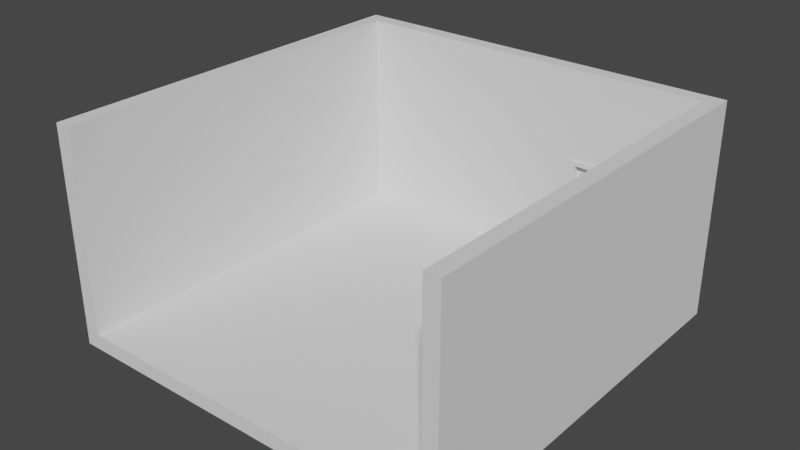 # Source: Room.blend  (saved by Blender 3.6.13; exported with 4.5.12 LTS)
import bpy
from mathutils import Matrix  # noqa: F401  (used for matrix-valued properties, if any)

bpy.ops.wm.read_factory_settings(use_empty=True)
scene = bpy.context.scene
scene.name = 'Scene'

# ---- collections
col_collection = bpy.data.collections.new('Collection'); scene.collection.children.link(col_collection)

# ---- world
world_world = bpy.data.worlds.new('World'); scene.world = world_world
world_world.use_nodes = True; world_world.node_tree.nodes.clear()
_N = world_world.node_tree.nodes; _L = world_world.node_tree.links
n0 = _N.new('ShaderNodeOutputWorld'); n0.name = 'World Output'; n0.location = (300, 300)
n1 = _N.new('ShaderNodeBackground'); n1.name = 'Background'; n1.location = (10, 300)
n1.inputs[0].default_value = (0.05088, 0.05088, 0.05088, 1.0)
_L.new(n1.outputs[0], n0.inputs[0])
n0.is_active_output = True
world_world.color = (0.05088, 0.05088, 0.05088)
world_world.use_sun_shadow = False
world_world.sun_shadow_jitter_overblur = 0.0

# ---- meshes
me_cube = bpy.data.meshes.new('Cube')
me_cube.from_pydata([(4.0, 4.0, -0.15), (4.0, 4.0, 0.15), (4.0, -4.0, -0.15), (4.0, -4.0, 0.15), (-4.0, 4.0, -0.15), (-4.0, 4.0, 0.15), (-4.0, -4.0, -0.15), (-4.0, -4.0, 0.15), (4.0, 3.7, 0.15), (3.7, -4.0, 0.15), (-3.7, -4.0, 0.15), (4.0, 3.7, -0.15), (-3.7, 4.0, 0.15), (3.7, 4.0, 0.15), (-4.0, 3.7, -0.15), (-4.0, 3.7, 0.15), (-3.7, 3.7, 0.15), (3.7, 3.7, 0.15), (4.0, 3.7, 4.15), (4.0, -4.0, 4.15), (-3.7, -4.0, 4.15), (-4.0, -4.0, 4.15), (-4.0, 3.7, 4.15), (-4.0, 4.0, 4.15), (3.7, 4.0, 4.15), (4.0, 4.0, 4.15), (3.7, -4.0, 4.15), (-3.7, 4.0, 4.15), (-3.7, 3.7, 4.15), (3.7, 3.7, 4.15), (2.7, 3.7, 0.15), (1.2, 3.7, 0.15), (1.2, 3.7, 2.35), (2.7, 3.7, 2.35), (2.6, 3.7, 0.15), (1.3, 3.7, 0.15), (1.3, 3.7, 2.25), (2.6, 3.7, 2.25), (2.6, 4.0, 0.15), (1.3, 4.0, 0.15), (2.6, 4.0, 2.25), (2.7, 4.0, 0.15), (1.2, 4.0, 0.15), (1.2, 4.0, 2.35), (2.7, 4.0, 2.35), (1.3, 4.0, 2.25), (2.6, 3.8, 0.15), (1.3, 3.8, 0.15), (1.3, 3.8, 2.25), (2.6, 3.8, 2.25), (1.65, 3.8, 1.314), (1.65, 3.8, 2.014), (2.25, 3.8, 1.314), (2.25, 3.8, 2.014), (1.65, 3.88, 1.314), (1.65, 3.88, 2.014), (2.25, 3.88, 1.314), (2.25, 3.88, 2.014), (2.6, 3.88, 0.15), (2.6, 3.88, 2.25), (1.3, 3.88, 0.15), (1.3, 3.88, 2.25), (2.367, 3.8, 1.141), (2.483, 3.8, 0.8589), (2.483, 3.8, 1.141), (2.367, 3.8, 0.8589), (1.2, 3.67, 0.15), (1.2, 3.67, 2.35), (2.7, 3.67, 0.15), (2.7, 3.67, 2.35), (1.3, 3.67, 0.15), (1.3, 3.67, 2.25), (2.6, 3.67, 0.15), (2.6, 3.67, 2.25), (2.367, 3.78, 1.141), (2.483, 3.78, 1.141), (2.367, 3.78, 0.8589), (2.483, 3.78, 0.8589), (2.438, 3.793, 1.033), (2.448, 3.803, 1.019), (2.452, 3.807, 1.0), (2.448, 3.803, 0.981), (2.438, 3.793, 0.9671), (2.444, 3.78, 1.033), (2.458, 3.78, 1.019), (2.463, 3.78, 1.0), (2.458, 3.78, 0.981), (2.444, 3.78, 0.9671), (2.438, 3.767, 1.033), (2.448, 3.757, 1.019), (2.452, 3.753, 1.0), (2.448, 3.757, 0.981), (2.438, 3.767, 0.9671), (2.425, 3.761, 1.033), (2.425, 3.747, 1.019), (2.425, 3.742, 1.0), (2.425, 3.747, 0.981), (2.425, 3.761, 0.9671), (2.425, 3.78, 1.038), (2.412, 3.767, 1.033), (2.402, 3.757, 1.019), (2.398, 3.753, 1.0), (2.402, 3.757, 0.981), (2.412, 3.767, 0.9671), (2.425, 3.78, 0.962), (2.406, 3.78, 1.033), (2.392, 3.78, 1.019), (2.387, 3.78, 1.0), (2.392, 3.78, 0.981), (2.406, 3.78, 0.9671), (2.412, 3.793, 1.033), (2.402, 3.803, 1.019), (2.398, 3.807, 1.0), (2.402, 3.803, 0.981), (2.412, 3.793, 0.9671), (2.425, 3.799, 1.033), (2.425, 3.813, 1.019), (2.425, 3.818, 1.0), (2.425, 3.813, 0.981), (2.425, 3.799, 0.9671)], [], [(11, 8, 3, 2), (2, 6, 14, 11), (14, 15, 5, 4), (1, 13, 24, 25), (2, 3, 9, 10, 7, 6), (11, 14, 4, 0), (6, 7, 15, 14), (0, 1, 8, 11), (10, 16, 28, 20), (9, 3, 19, 26), (17, 9, 26, 29), (29, 18, 25, 24), (22, 28, 27, 23), (21, 20, 28, 22), (18, 29, 26, 19), (28, 29, 24, 27), (12, 5, 23, 27), (5, 15, 22, 23), (15, 7, 21, 22), (7, 10, 20, 21), (8, 1, 25, 18), (3, 8, 18, 19), (16, 31, 32, 33, 30, 17, 29, 28), (10, 9, 17, 30, 34, 35, 31, 16), (34, 35, 31, 30), (33, 32, 67, 69), (35, 36, 71, 70), (36, 37, 73, 71), (38, 39, 42, 41), (38, 58, 59, 40), (59, 61, 45, 40), (0, 4, 5, 12, 42, 39, 38, 41, 13, 1), (24, 13, 41, 44, 43, 42, 12, 27), (37, 36, 48, 49), (47, 48, 36, 35), (50, 52, 56, 54), (53, 51, 55, 57), (52, 53, 57, 56), (51, 50, 54, 55), (41, 38, 40, 44), (60, 39, 45, 61), (44, 40, 45, 43), (39, 42, 43, 45), (58, 38, 39, 60), (57, 55, 61, 59), (54, 56, 58, 60), (56, 57, 59, 58), (54, 60, 61, 55), (48, 51, 53, 49), (34, 46, 47, 35), (51, 48, 47, 50), (50, 47, 46, 63, 65, 62, 52), (52, 62, 64, 63, 46, 49, 53), (37, 49, 46, 34), (74, 76, 77, 75), (70, 71, 67, 66), (73, 72, 68, 69), (71, 73, 69, 67), (32, 31, 66, 67), (34, 30, 68, 72), (37, 34, 72, 73), (30, 33, 69, 68), (31, 35, 70, 66), (63, 64, 75, 77), (62, 65, 76, 74), (64, 62, 74, 75), (65, 63, 77, 76), (104, 119, 82), (118, 117, 80, 81), (116, 115, 78, 79), (119, 118, 81, 82), (117, 116, 79, 80), (115, 98, 78), (79, 78, 83, 84), (82, 81, 86, 87), (80, 79, 84, 85), (78, 98, 83), (104, 82, 87), (81, 80, 85, 86), (87, 86, 91, 92), (85, 84, 89, 90), (83, 98, 88), (104, 87, 92), (86, 85, 90, 91), (84, 83, 88, 89), (92, 91, 96, 97), (90, 89, 94, 95), (88, 98, 93), (104, 92, 97), (91, 90, 95, 96), (89, 88, 93, 94), (97, 96, 102, 103), (95, 94, 100, 101), (93, 98, 99), (104, 97, 103), (96, 95, 101, 102), (94, 93, 99, 100), (103, 102, 108, 109), (101, 100, 106, 107), (99, 98, 105), (104, 103, 109), (102, 101, 107, 108), (100, 99, 105, 106), (107, 106, 111, 112), (105, 98, 110), (104, 109, 114), (108, 107, 112, 113), (106, 105, 110, 111), (109, 108, 113, 114), (110, 98, 115), (104, 114, 119), (113, 112, 117, 118), (111, 110, 115, 116), (114, 113, 118, 119), (112, 111, 116, 117)])
_uv = me_cube.uv_layers.new(name='UVMap')
_uv.uv.foreach_set('vector', [0.375, 0.125, 0.625, 0.125, 0.625, 0.25, 0.375, 0.25, 0.125, 0.5, 0.375, 0.5, 0.375, 0.625, 0.125, 0.625, 0.375, 0.625, 0.625, 0.625, 0.625, 0.75, 0.375, 0.75, 0.625, 1.0, 0.625, 0.9167, 0.625, 0.9167, 0.625, 1.0, 0.375, 0.25, 0.625, 0.25, 0.625, 0.3333, 0.625, 0.4167, 0.625, 0.5, 0.375, 0.5, 0.125, 0.625, 0.375, 0.625, 0.375, 0.75, 0.125, 0.75, 0.375, 0.5, 0.625, 0.5, 0.625, 0.625, 0.375, 0.625, 0.375, 0.0, 0.625, 0.0, 0.625, 0.125, 0.375, 0.125, 0.7083, 0.5, 0.7083, 0.625, 0.7083, 0.625, 0.7083, 0.5, 0.625, 0.3333, 0.625, 0.25, 0.625, 0.25, 0.625, 0.3333, 0.7917, 0.625, 0.7917, 0.5, 0.7917, 0.5, 0.7917, 0.625, 0.7917, 0.625, 0.875, 0.625, 0.875, 0.75, 0.7917, 0.75, 0.625, 0.625, 0.7083, 0.625, 0.7083, 0.75, 0.625, 0.75, 0.625, 0.5, 0.7083, 0.5, 0.7083, 0.625, 0.625, 0.625, 0.875, 0.625, 0.7917, 0.625, 0.7917, 0.5, 0.625, 0.25, 0.7083, 0.625, 0.7917, 0.625, 0.7917, 0.75, 0.7083, 0.75, 0.625, 0.8333, 0.625, 0.75, 0.625, 0.75, 0.625, 0.8333, 0.625, 0.75, 0.625, 0.625, 0.625, 0.625, 0.625, 0.75, 0.625, 0.625, 0.625, 0.5, 0.625, 0.5, 0.625, 0.625, 0.625, 0.5, 0.625, 0.4167, 0.625, 0.4167, 0.625, 0.5, 0.625, 0.125, 0.625, 0.0, 0.625, 0.0, 0.625, 0.125, 0.625, 0.25, 0.625, 0.125, 0.625, 0.125, 0.625, 0.25, 0.7083, 0.625, 0.7361, 0.625, 0.7361, 0.625, 0.7639, 0.625, 0.7639, 0.625, 0.7917, 0.625, 0.7917, 0.625, 0.7083, 0.625, 0.0, 0.0, 0.0, 0.0, 0.0, 0.0, 0.0, 0.0, 0.0, 0.0, 0.0, 0.0, 0.0, 0.0, 0.0, 0.0, 0.762, 0.625, 0.738, 0.625, 0.7361, 0.625, 0.7639, 0.625, 0.7639, 0.625, 0.7361, 0.625, 0.7361, 0.625, 0.7639, 0.625, 0.0, 0.0, 0.0, 0.0, 0.0, 0.0, 0.0, 0.0, 0.738, 0.625, 0.762, 0.625, 0.762, 0.625, 0.738, 0.625, 0.762, 0.625, 0.738, 0.625, 0.7361, 0.625, 0.7639, 0.625, 0.0, 0.0, 0.0, 0.0, 0.0, 0.0, 0.0, 0.0, 0.0, 0.0, 0.0, 0.0, 0.0, 0.0, 0.0, 0.0, 0.0, 0.0, 0.0, 0.0, 0.0, 0.0, 0.0, 0.0, 0.0, 0.0, 0.0, 0.0, 0.0, 0.0, 0.0, 0.0, 0.0, 0.0, 0.0, 0.0, 0.7917, 0.75, 0.0, 0.0, 0.7639, 0.625, 0.7639, 0.625, 0.7361, 0.625, 0.7361, 0.625, 0.0, 0.0, 0.7083, 0.75, 0.762, 0.625, 0.738, 0.625, 0.738, 0.625, 0.762, 0.625, 0.0, 0.0, 0.0, 0.0, 0.0, 0.0, 0.0, 0.0, 0.746, 0.625, 0.754, 0.625, 0.754, 0.625, 0.746, 0.625, 0.754, 0.625, 0.746, 0.625, 0.746, 0.625, 0.754, 0.625, 0.754, 0.625, 0.754, 0.625, 0.754, 0.625, 0.754, 0.625, 0.746, 0.625, 0.746, 0.625, 0.746, 0.625, 0.746, 0.625, 0.0, 0.0, 0.0, 0.0, 0.0, 0.0, 0.0, 0.0, 0.0, 0.0, 0.0, 0.0, 0.0, 0.0, 0.0, 0.0, 0.0, 0.0, 0.0, 0.0, 0.0, 0.0, 0.7361, 0.625, 0.0, 0.0, 0.0, 0.0, 0.0, 0.0, 0.0, 0.0, 0.0, 0.0, 0.0, 0.0, 0.0, 0.0, 0.0, 0.0, 0.754, 0.625, 0.746, 0.625, 0.0, 0.0, 0.0, 0.0, 0.746, 0.625, 0.754, 0.625, 0.0, 0.0, 0.0, 0.0, 0.754, 0.625, 0.754, 0.625, 0.0, 0.0, 0.0, 0.0, 0.746, 0.625, 0.0, 0.0, 0.0, 0.0, 0.746, 0.625, 0.738, 0.625, 0.746, 0.625, 0.754, 0.625, 0.762, 0.625, 0.0, 0.0, 0.0, 0.0, 0.0, 0.0, 0.0, 0.0, 0.746, 0.625, 0.738, 0.625, 0.0, 0.0, 0.0, 0.0, 0.0, 0.0, 0.0, 0.0, 0.0, 0.0, 0.08378, 0.06944, 0.1676, 0.1389, 0.3351, 0.2778, 0.754, 0.625, 0.754, 0.625, 0.3351, 0.2778, 0.1676, 0.1389, 0.08378, 0.06944, 0.0, 0.0, 0.762, 0.625, 0.754, 0.625, 0.762, 0.625, 0.762, 0.625, 0.0, 0.0, 0.0, 0.0, 0.3351, 0.2778, 0.1676, 0.1389, 0.08378, 0.06944, 0.1676, 0.1389, 0.738, 0.625, 0.738, 0.625, 0.7361, 0.625, 0.7361, 0.625, 0.762, 0.625, 0.762, 0.625, 0.7639, 0.625, 0.7639, 0.625, 0.738, 0.625, 0.762, 0.625, 0.7639, 0.625, 0.7361, 0.625, 0.7361, 0.625, 0.7361, 0.625, 0.7361, 0.625, 0.7361, 0.625, 0.762, 0.625, 0.7639, 0.625, 0.7639, 0.625, 0.762, 0.625, 0.762, 0.625, 0.0, 0.0, 0.0, 0.0, 0.762, 0.625, 0.7639, 0.625, 0.7639, 0.625, 0.7639, 0.625, 0.7639, 0.625, 0.7361, 0.625, 0.738, 0.625, 0.738, 0.625, 0.7361, 0.625, 0.08378, 0.06944, 0.1676, 0.1389, 0.1676, 0.1389, 0.08378, 0.06944, 0.3351, 0.2778, 0.1676, 0.1389, 0.1676, 0.1389, 0.3351, 0.2778, 0.1676, 0.1389, 0.3351, 0.2778, 0.3351, 0.2778, 0.1676, 0.1389, 0.1676, 0.1389, 0.08378, 0.06944, 0.08378, 0.06944, 0.1676, 0.1389, 0.6875, 0.0, 0.75, 0.1667, 0.625, 0.1667, 0.75, 0.3333, 0.75, 0.5, 0.625, 0.5, 0.625, 0.3333, 0.75, 0.6667, 0.75, 0.8333, 0.625, 0.8333, 0.625, 0.6667, 0.75, 0.1667, 0.75, 0.3333, 0.625, 0.3333, 0.625, 0.1667, 0.75, 0.5, 0.75, 0.6667, 0.625, 0.6667, 0.625, 0.5, 0.75, 0.8333, 0.6875, 1.0, 0.625, 0.8333, 0.625, 0.6667, 0.625, 0.8333, 0.5, 0.8333, 0.5, 0.6667, 0.625, 0.1667, 0.625, 0.3333, 0.5, 0.3333, 0.5, 0.1667, 0.625, 0.5, 0.625, 0.6667, 0.5, 0.6667, 0.5, 0.5, 0.625, 0.8333, 0.5625, 1.0, 0.5, 0.8333, 0.5625, 0.0, 0.625, 0.1667, 0.5, 0.1667, 0.625, 0.3333, 0.625, 0.5, 0.5, 0.5, 0.5, 0.3333, 0.5, 0.1667, 0.5, 0.3333, 0.375, 0.3333, 0.375, 0.1667, 0.5, 0.5, 0.5, 0.6667, 0.375, 0.6667, 0.375, 0.5, 0.5, 0.8333, 0.4375, 1.0, 0.375, 0.8333, 0.4375, 0.0, 0.5, 0.1667, 0.375, 0.1667, 0.5, 0.3333, 0.5, 0.5, 0.375, 0.5, 0.375, 0.3333, 0.5, 0.6667, 0.5, 0.8333, 0.375, 0.8333, 0.375, 0.6667, 0.375, 0.1667, 0.375, 0.3333, 0.25, 0.3333, 0.25, 0.1667, 0.375, 0.5, 0.375, 0.6667, 0.25, 0.6667, 0.25, 0.5, 0.375, 0.8333, 0.3125, 1.0, 0.25, 0.8333, 0.3125, 0.0, 0.375, 0.1667, 0.25, 0.1667, 0.375, 0.3333, 0.375, 0.5, 0.25, 0.5, 0.25, 0.3333, 0.375, 0.6667, 0.375, 0.8333, 0.25, 0.8333, 0.25, 0.6667, 0.25, 0.1667, 0.25, 0.3333, 0.125, 0.3333, 0.125, 0.1667, 0.25, 0.5, 0.25, 0.6667, 0.125, 0.6667, 0.125, 0.5, 0.25, 0.8333, 0.1875, 1.0, 0.125, 0.8333, 0.1875, 0.0, 0.25, 0.1667, 0.125, 0.1667, 0.25, 0.3333, 0.25, 0.5, 0.125, 0.5, 0.125, 0.3333, 0.25, 0.6667, 0.25, 0.8333, 0.125, 0.8333, 0.125, 0.6667, 0.125, 0.1667, 0.125, 0.3333, 0.0, 0.3333, 0.0, 0.1667, 0.125, 0.5, 0.125, 0.6667, 0.0, 0.6667, 0.0, 0.5, 0.125, 0.8333, 0.0625, 1.0, 0.0, 0.8333, 0.0625, 0.0, 0.125, 0.1667, 0.0, 0.1667, 0.125, 0.3333, 0.125, 0.5, 0.0, 0.5, 0.0, 0.3333, 0.125, 0.6667, 0.125, 0.8333, 0.0, 0.8333, 0.0, 0.6667, 1.0, 0.5, 1.0, 0.6667, 0.875, 0.6667, 0.875, 0.5, 1.0, 0.8333, 0.9375, 1.0, 0.875, 0.8333, 0.9375, 0.0, 1.0, 0.1667, 0.875, 0.1667, 1.0, 0.3333, 1.0, 0.5, 0.875, 0.5, 0.875, 0.3333, 1.0, 0.6667, 1.0, 0.8333, 0.875, 0.8333, 0.875, 0.6667, 1.0, 0.1667, 1.0, 0.3333, 0.875, 0.3333, 0.875, 0.1667, 0.875, 0.8333, 0.8125, 1.0, 0.75, 0.8333, 0.8125, 0.0, 0.875, 0.1667, 0.75, 0.1667, 0.875, 0.3333, 0.875, 0.5, 0.75, 0.5, 0.75, 0.3333, 0.875, 0.6667, 0.875, 0.8333, 0.75, 0.8333, 0.75, 0.6667, 0.875, 0.1667, 0.875, 0.3333, 0.75, 0.3333, 0.75, 0.1667, 0.875, 0.5, 0.875, 0.6667, 0.75, 0.6667, 0.75, 0.5])
me_cube.update()

# ---- objects
ob_room = bpy.data.objects.new('Room', me_cube)

# ---- transforms, parenting, visibility, modifiers, constraints
ob_room.location = (0.0, 0.0, 0.0)

# ---- collection membership
col_collection.objects.link(ob_room)

# ---- scene / render settings (as saved in the file)
scene.frame_start = 1; scene.frame_end = 250; scene.frame_set(1)
scene.render.engine = 'BLENDER_EEVEE_NEXT'
scene.cycles.sampling_pattern = 'TABULATED_SOBOL'
scene.view_settings.view_transform = 'Filmic'
bpy.context.view_layer.update()

# ---- added for rendering (the .blend has no active camera and no usable light): camera, sun
cam_auto = bpy.data.cameras.new('AutoCamera')
cam_auto.lens = 50.0
cam_auto.sensor_width = 36.0
cam_auto.clip_end = 1000.0
ob_auto_camera = bpy.data.objects.new('AutoCamera', cam_auto)
scene.collection.objects.link(ob_auto_camera)
ob_auto_camera.location = (11.1983, -13.4379, 10.9586)
ob_auto_camera.rotation_euler = (1.09748, -7.21219e-08, 0.694738)
scene.camera = ob_auto_camera
light_auto_sun = bpy.data.lights.new('AutoSun', 'SUN')
light_auto_sun.energy = 3.0
light_auto_sun.angle = 0.0523599
ob_auto_sun = bpy.data.objects.new('AutoSun', light_auto_sun)
scene.collection.objects.link(ob_auto_sun)
ob_auto_sun.rotation_euler = (0.872665, 0.174533, 0.523599)
bpy.context.view_layer.update()
